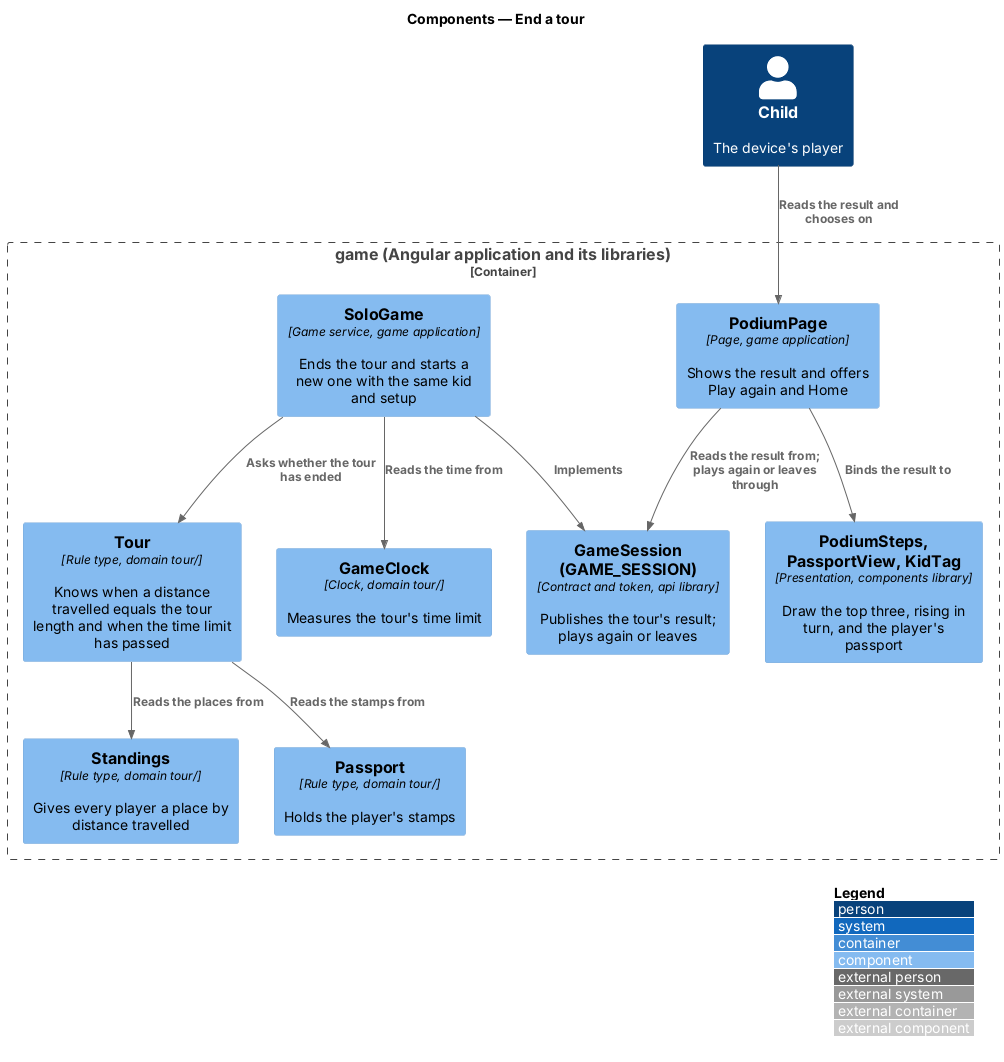

The diagram above was rendered by PlantUML. Its source (embedded in the PNG):
@startuml
!include <C4/C4_Component>
LAYOUT_WITH_LEGEND()
title Components — End a tour

Person(child, "Child", "The device's player")
Container_Boundary(game, "game (Angular application and its libraries)") {
  Component(page, "PodiumPage", "Page, game application", "Shows the result and offers Play again and Home")
  Component(views, "PodiumSteps, PassportView, KidTag", "Presentation, components library", "Draw the top three, rising in turn, and the player's passport")
  Component(session, "GameSession (GAME_SESSION)", "Contract and token, api library", "Publishes the tour's result; plays again or leaves")
  Component(solo, "SoloGame", "Game service, game application", "Ends the tour and starts a new one with the same kid and setup")
  Component(tour, "Tour", "Rule type, domain tour/", "Knows when a distance travelled equals the tour length and when the time limit has passed")
  Component(standings, "Standings", "Rule type, domain tour/", "Gives every player a place by distance travelled")
  Component(passport, "Passport", "Rule type, domain tour/", "Holds the player's stamps")
  Component(clock, "GameClock", "Clock, domain tour/", "Measures the tour's time limit")
}
Rel(child, page, "Reads the result and chooses on")
Rel(page, views, "Binds the result to")
Rel(page, session, "Reads the result from; plays again or leaves through")
Rel(solo, session, "Implements")
Rel(solo, tour, "Asks whether the tour has ended")
Rel(solo, clock, "Reads the time from")
Rel(tour, standings, "Reads the places from")
Rel(tour, passport, "Reads the stamps from")
@enduml